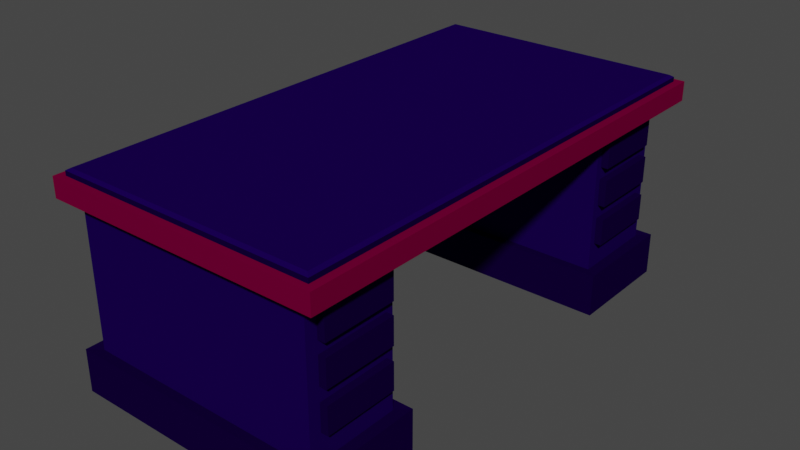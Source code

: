 # Source: Desk_model_01.blend  (saved by Blender 3.6.13; exported with 4.5.12 LTS)
import bpy
from mathutils import Matrix  # noqa: F401  (used for matrix-valued properties, if any)

bpy.ops.wm.read_factory_settings(use_empty=True)
scene = bpy.context.scene
scene.name = 'Scene'

# ---- collections
col_collection = bpy.data.collections.new('Collection'); scene.collection.children.link(col_collection)

# ---- images (referenced by path relative to the original .blend; pixels are not part of the script)
import os
ASSET_DIR = os.environ.get("B2B_ASSET_DIR", "")  # directory of the original .blend (textures are referenced by path, not embedded)
HERE = os.path.dirname(os.path.abspath(__file__))  # packed textures are extracted next to this script under _unpacked/

def load_image(name, relpath, width, height, colorspace="sRGB"):
    """Load a texture the original file referenced (path relative to the .blend, or extracted next to this script)."""
    p = next((c for c in (os.path.join(HERE, relpath), os.path.join(ASSET_DIR, relpath)) if relpath and os.path.exists(c)), "")
    if p:
        img = bpy.data.images.load(p, check_existing=True)
        img.name = name
    else:  # same state as the original file: an image datablock whose file is absent (Cycles renders it pink)
        img = bpy.data.images.new(name, width, height)
        img.source = "FILE"
        img.filepath = "//" + (relpath or name)
    img.colorspace_settings.name = colorspace
    return img
img_base_gradient = load_image('Base_gradient', 'Base_gradient.png', 1024, 1024, 'sRGB')

# ---- materials (node trees are filled in below, after node groups)
mat_mat_01 = bpy.data.materials.new('Mat_01')
mat_mat_01.use_transparent_shadow = False
mat_mat_02 = bpy.data.materials.new('Mat_02')
mat_mat_02.use_transparent_shadow = False
mat_mat_03 = bpy.data.materials.new('Mat_03')
mat_mat_03.use_transparent_shadow = False

# ---- material node trees
mat_mat_01.use_nodes = True; mat_mat_01.node_tree.nodes.clear()
_N = mat_mat_01.node_tree.nodes; _L = mat_mat_01.node_tree.links
n0 = _N.new('ShaderNodeOutputMaterial'); n0.name = 'Material Output'; n0.location = (438, 298)
n1 = _N.new('ShaderNodeBsdfPrincipled'); n1.name = 'Principled BSDF'; n1.location = (-103, 300)
n1.distribution = 'GGX'
n1.subsurface_method = 'RANDOM_WALK_SKIN'
n1.inputs[2].default_value = 0.0
n1.inputs[3].default_value = 1.45
n1.inputs[13].default_value = 0.0
n1.inputs[27].default_value = (0.0, 0.0, 0.0, 1.0)
n1.inputs[28].default_value = 1.0
n2 = _N.new('ShaderNodeTexImage'); n2.name = 'Image Texture'; n2.location = (-905, 267)
n2.image = img_base_gradient
n3 = _N.new('ShaderNodeMix'); n3.name = 'Mix.001'; n3.location = (-566, 441)
n3.data_type = 'RGBA'
n3.blend_type = 'MULTIPLY'
n3.inputs[0].default_value = 1.0
n3.inputs[6].default_value = (0.01007, 0.04605, 0.07036, 1.0)
_L.new(n3.outputs[2], n1.inputs[0])
_L.new(n1.outputs[0], n0.inputs[0])
_L.new(n2.outputs[0], n3.inputs[7])
n0.is_active_output = True
mat_mat_02.use_nodes = True; mat_mat_02.node_tree.nodes.clear()
_N = mat_mat_02.node_tree.nodes; _L = mat_mat_02.node_tree.links
n0 = _N.new('ShaderNodeOutputMaterial'); n0.name = 'Material Output'; n0.location = (300, 300)
n1 = _N.new('ShaderNodeBsdfPrincipled'); n1.name = 'Principled BSDF'; n1.location = (-252, 495)
n1.distribution = 'GGX'
n1.subsurface_method = 'RANDOM_WALK_SKIN'
n1.inputs[2].default_value = 0.0
n1.inputs[3].default_value = 1.45
n1.inputs[13].default_value = 0.0
n1.inputs[27].default_value = (0.0, 0.0, 0.0, 1.0)
n1.inputs[28].default_value = 1.0
n2 = _N.new('ShaderNodeTexImage'); n2.name = 'Image Texture'; n2.location = (-1055, 462)
n2.image = img_base_gradient
n3 = _N.new('ShaderNodeMix'); n3.name = 'Mix.001'; n3.location = (-715, 635)
n3.data_type = 'RGBA'
n3.blend_type = 'MULTIPLY'
n3.inputs[0].default_value = 1.0
n3.inputs[6].default_value = (0.1573, 0.07812, 0.03509, 1.0)
_L.new(n3.outputs[2], n1.inputs[0])
_L.new(n2.outputs[0], n3.inputs[7])
_L.new(n1.outputs[0], n0.inputs[0])
n0.is_active_output = True
mat_mat_03.use_nodes = True; mat_mat_03.node_tree.nodes.clear()
_N = mat_mat_03.node_tree.nodes; _L = mat_mat_03.node_tree.links
n0 = _N.new('ShaderNodeOutputMaterial'); n0.name = 'Material Output'; n0.location = (300, 300)
n1 = _N.new('ShaderNodeBsdfPrincipled'); n1.name = 'Principled BSDF'; n1.location = (-53, 416)
n1.distribution = 'GGX'
n1.subsurface_method = 'RANDOM_WALK_SKIN'
n1.inputs[2].default_value = 0.0
n1.inputs[3].default_value = 1.45
n1.inputs[13].default_value = 0.0
n1.inputs[27].default_value = (0.0, 0.0, 0.0, 1.0)
n1.inputs[28].default_value = 1.0
n2 = _N.new('ShaderNodeMix'); n2.name = 'Mix.001'; n2.location = (-517, 557)
n2.data_type = 'RGBA'
n2.blend_type = 'MULTIPLY'
n2.inputs[0].default_value = 1.0
n2.inputs[6].default_value = (0.00615, 0.02523, 0.0376, 1.0)
n3 = _N.new('ShaderNodeTexImage'); n3.name = 'Image Texture'; n3.location = (-856, 384)
n3.image = img_base_gradient
_L.new(n2.outputs[2], n1.inputs[0])
_L.new(n3.outputs[0], n2.inputs[7])
_L.new(n1.outputs[0], n0.inputs[0])
n0.is_active_output = True

# ---- world
world_world = bpy.data.worlds.new('World'); scene.world = world_world
world_world.use_nodes = True; world_world.node_tree.nodes.clear()
_N = world_world.node_tree.nodes; _L = world_world.node_tree.links
n0 = _N.new('ShaderNodeOutputWorld'); n0.name = 'World Output'; n0.location = (300, 300)
n1 = _N.new('ShaderNodeBackground'); n1.name = 'Background'; n1.location = (10, 300)
n1.inputs[0].default_value = (0.05088, 0.05088, 0.05088, 1.0)
_L.new(n1.outputs[0], n0.inputs[0])
n0.is_active_output = True
world_world.color = (0.05088, 0.05088, 0.05088)
world_world.use_sun_shadow = False
world_world.sun_shadow_jitter_overblur = 0.0

# ---- meshes
me_cube_002 = bpy.data.meshes.new('Cube.002')
me_cube_002.from_pydata([(-0.9672, -1.775, -0.01367), (-0.8829, -1.701, 1.311), (-0.9672, -0.9682, -0.01367), (-0.8829, -1.042, 1.311), (0.9406, -1.775, -0.01367), (0.8563, -1.701, 1.311), (0.9406, -0.9682, -0.01367), (0.8563, -1.042, 1.311), (-0.9672, -1.775, 0.2957), (-0.9672, -0.9682, 0.2957), (0.9406, -0.9682, 0.2957), (0.9406, -1.775, 0.2957), (-0.8829, -1.701, 0.2892), (-0.8829, -1.042, 0.2892), (0.8563, -1.042, 0.2892), (0.8563, -1.701, 0.2892), (0.8563, -1.617, 1.042), (0.8563, -1.617, 1.234), (0.8563, -1.092, 1.042), (0.8563, -1.092, 1.234), (0.908, -1.617, 1.042), (0.908, -1.617, 1.234), (0.908, -1.092, 1.042), (0.908, -1.092, 1.234), (0.8563, -1.617, 0.7631), (0.8563, -1.617, 0.9549), (0.8563, -1.092, 0.7631), (0.8563, -1.092, 0.9549), (0.908, -1.617, 0.7631), (0.908, -1.617, 0.9549), (0.908, -1.092, 0.7631), (0.908, -1.092, 0.9549), (0.8563, -1.617, 0.4724), (0.8563, -1.617, 0.6642), (0.8563, -1.092, 0.4724), (0.8563, -1.092, 0.6642), (0.908, -1.617, 0.4724), (0.908, -1.617, 0.6642), (0.908, -1.092, 0.4724), (0.908, -1.092, 0.6642), (-0.9672, 1.775, -0.01367), (-0.8829, 1.701, 1.311), (-0.9672, 0.9682, -0.01367), (-0.8829, 1.042, 1.311), (0.9406, 1.775, -0.01367), (0.8563, 1.701, 1.311), (0.9406, 0.9682, -0.01367), (0.8563, 1.042, 1.311), (-0.9672, 1.775, 0.2957), (-0.9672, 0.9682, 0.2957), (0.9406, 0.9682, 0.2957), (0.9406, 1.775, 0.2957), (-0.8829, 1.701, 0.2892), (-0.8829, 1.042, 0.2892), (0.8563, 1.042, 0.2892), (0.8563, 1.701, 0.2892), (0.8563, 1.617, 1.042), (0.8563, 1.617, 1.234), (0.8563, 1.092, 1.042), (0.8563, 1.092, 1.234), (0.908, 1.617, 1.042), (0.908, 1.617, 1.234), (0.908, 1.092, 1.042), (0.908, 1.092, 1.234), (0.8563, 1.617, 0.7631), (0.8563, 1.617, 0.9549), (0.8563, 1.092, 0.7631), (0.8563, 1.092, 0.9549), (0.908, 1.617, 0.7631), (0.908, 1.617, 0.9549), (0.908, 1.092, 0.7631), (0.908, 1.092, 0.9549), (0.8563, 1.617, 0.4724), (0.8563, 1.617, 0.6642), (0.8563, 1.092, 0.4724), (0.8563, 1.092, 0.6642), (0.908, 1.617, 0.4724), (0.908, 1.617, 0.6642), (0.908, 1.092, 0.4724), (0.908, 1.092, 0.6642), (-1.0, -1.797, 1.311), (-1.0, -1.797, 1.451), (-1.0, 1.893, 1.311), (-1.0, 1.893, 1.451), (1.0, -1.797, 1.311), (1.0, -1.797, 1.451), (1.0, 1.893, 1.311), (1.0, 1.893, 1.451), (-0.9435, -1.748, 1.451), (-0.9435, 1.843, 1.451), (0.9435, 1.843, 1.451), (0.9435, -1.748, 1.451), (-0.9435, -1.748, 1.484), (-0.9435, 1.843, 1.484), (0.9435, 1.843, 1.484), (0.9435, -1.748, 1.484), (-0.9166, -1.724, 1.5), (-0.9166, 1.819, 1.5), (0.9166, 1.819, 1.5), (0.9166, -1.724, 1.5)], [], [(12, 1, 3, 13), (13, 3, 7, 14), (14, 7, 5, 15), (15, 5, 1, 12), (4, 11, 8, 0), (6, 10, 11, 4), (2, 9, 10, 6), (0, 8, 9, 2), (11, 15, 12, 8), (10, 14, 15, 11), (9, 13, 14, 10), (8, 12, 13, 9), (18, 19, 23, 22), (22, 23, 21, 20), (20, 21, 17, 16), (18, 22, 20, 16), (23, 19, 17, 21), (26, 27, 31, 30), (30, 31, 29, 28), (28, 29, 25, 24), (26, 30, 28, 24), (31, 27, 25, 29), (34, 35, 39, 38), (38, 39, 37, 36), (36, 37, 33, 32), (34, 38, 36, 32), (39, 35, 33, 37), (52, 53, 43, 41), (53, 54, 47, 43), (54, 55, 45, 47), (55, 52, 41, 45), (44, 40, 48, 51), (46, 44, 51, 50), (42, 46, 50, 49), (40, 42, 49, 48), (51, 48, 52, 55), (50, 51, 55, 54), (49, 50, 54, 53), (48, 49, 53, 52), (58, 62, 63, 59), (62, 60, 61, 63), (60, 56, 57, 61), (58, 56, 60, 62), (63, 61, 57, 59), (66, 70, 71, 67), (70, 68, 69, 71), (68, 64, 65, 69), (66, 64, 68, 70), (71, 69, 65, 67), (74, 78, 79, 75), (78, 76, 77, 79), (76, 72, 73, 77), (74, 72, 76, 78), (79, 77, 73, 75), (80, 81, 83, 82), (82, 83, 87, 86), (86, 87, 85, 84), (84, 85, 81, 80), (82, 86, 84, 80), (83, 81, 88, 89), (91, 90, 94, 95), (81, 85, 91, 88), (87, 83, 89, 90), (85, 87, 90, 91), (93, 92, 96, 97), (89, 88, 92, 93), (88, 91, 95, 92), (90, 89, 93, 94), (98, 97, 96, 99), (92, 95, 99, 96), (94, 93, 97, 98), (95, 94, 98, 99)])
me_cube_002.polygons.foreach_set('material_index', [0, 0, 0, 0, 2, 2, 2, 2, 2, 2, 2, 2, 2, 2, 2, 2, 2, 2, 2, 2, 2, 2, 2, 2, 2, 2, 2, 0, 0, 0, 0, 2, 2, 2, 2, 2, 2, 2, 2, 2, 2, 2, 2, 2, 2, 2, 2, 2, 2, 2, 2, 2, 2, 2, 1, 1, 1, 1, 1, 1, 2, 1, 1, 1, 0, 2, 2, 2, 0, 0, 0, 0])
_uv = me_cube_002.uv_layers.new(name='UVMap')
_uv.uv.foreach_set('vector', [0.8475, 0.2343, 0.8475, 0.001001, 0.7283, 0.001001, 0.7283, 0.2343, 0.2414, 0.4716, 0.001001, 0.4716, 0.001001, 0.7049, 0.2414, 0.7049, 0.4858, 0.5872, 0.7263, 0.5872, 0.7263, 0.4716, 0.4858, 0.4716, 0.7263, 0.001001, 0.4858, 0.001001, 0.4858, 0.2343, 0.7263, 0.2343, 0.8475, 0.4716, 0.7889, 0.4716, 0.7889, 0.7049, 0.8475, 0.7049, 0.1202, 0.9402, 0.1202, 0.8834, 0.001001, 0.8834, 0.001001, 0.9402, 0.7869, 0.4716, 0.7283, 0.4716, 0.7283, 0.7049, 0.7869, 0.7049, 0.8475, 0.8814, 0.8475, 0.8245, 0.7283, 0.8245, 0.7283, 0.8814, 0.9687, 0.4716, 0.9404, 0.4716, 0.9404, 0.7049, 0.9687, 0.7049, 0.1202, 0.9696, 0.1202, 0.9422, 0.001001, 0.9422, 0.001001, 0.9696, 0.9384, 0.4716, 0.9101, 0.4716, 0.9101, 0.7049, 0.9384, 0.7049, 0.8475, 0.9402, 0.8475, 0.9128, 0.7283, 0.9128, 0.7283, 0.9402, 0.302, 0.9716, 0.2737, 0.9716, 0.2737, 0.999, 0.302, 0.999, 0.999, 0.4716, 0.9707, 0.4716, 0.9707, 0.5872, 0.999, 0.5872, 0.2717, 0.9716, 0.2434, 0.9716, 0.2434, 0.999, 0.2717, 0.999, 0.7263, 0.9402, 0.7263, 0.9128, 0.6071, 0.9128, 0.6071, 0.9402, 0.999, 0.3539, 0.9707, 0.3539, 0.9707, 0.4696, 0.999, 0.4696, 0.302, 0.9422, 0.2737, 0.9422, 0.2737, 0.9696, 0.302, 0.9696, 0.6051, 0.9402, 0.6051, 0.9128, 0.4858, 0.9128, 0.4858, 0.9402, 0.2717, 0.9422, 0.2434, 0.9422, 0.2434, 0.9696, 0.2717, 0.9696, 0.999, 0.2363, 0.9707, 0.2363, 0.9707, 0.3519, 0.999, 0.3519, 0.4838, 0.9402, 0.4838, 0.9128, 0.3646, 0.9128, 0.3646, 0.9402, 0.2414, 0.9716, 0.2131, 0.9716, 0.2131, 0.999, 0.2414, 0.999, 0.999, 0.1186, 0.9707, 0.1186, 0.9707, 0.2343, 0.999, 0.2343, 0.2111, 0.9716, 0.1828, 0.9716, 0.1828, 0.999, 0.2111, 0.999, 0.3626, 0.9402, 0.3626, 0.9128, 0.2434, 0.9128, 0.2434, 0.9402, 0.999, 0.001001, 0.9707, 0.001001, 0.9707, 0.1166, 0.999, 0.1166, 0.7263, 0.7049, 0.7263, 0.5892, 0.4858, 0.5892, 0.4858, 0.7049, 0.4838, 0.4716, 0.2434, 0.4716, 0.2434, 0.7049, 0.4838, 0.7049, 0.8475, 0.2363, 0.7283, 0.2363, 0.7283, 0.4696, 0.8475, 0.4696, 0.7263, 0.2363, 0.4858, 0.2363, 0.4858, 0.4696, 0.7263, 0.4696, 0.4858, 0.7637, 0.7263, 0.7637, 0.7263, 0.7069, 0.4858, 0.7069, 0.7869, 0.8225, 0.7869, 0.7069, 0.7283, 0.7069, 0.7283, 0.8225, 0.4858, 0.8225, 0.7263, 0.8225, 0.7263, 0.7657, 0.4858, 0.7657, 0.8475, 0.8225, 0.8475, 0.7069, 0.7889, 0.7069, 0.7889, 0.8225, 0.001001, 0.8814, 0.2414, 0.8814, 0.2414, 0.8539, 0.001001, 0.8539, 0.9687, 0.9402, 0.9687, 0.8245, 0.9404, 0.8245, 0.9404, 0.9402, 0.2434, 0.8814, 0.4838, 0.8814, 0.4838, 0.8539, 0.2434, 0.8539, 0.9384, 0.9402, 0.9384, 0.8245, 0.9101, 0.8245, 0.9101, 0.9402, 0.2414, 0.9422, 0.2131, 0.9422, 0.2131, 0.9696, 0.2414, 0.9696, 0.1222, 0.9402, 0.2414, 0.9402, 0.2414, 0.9128, 0.1222, 0.9128, 0.2111, 0.9422, 0.1828, 0.9422, 0.1828, 0.9696, 0.2111, 0.9696, 0.9081, 0.9402, 0.9081, 0.8245, 0.8798, 0.8245, 0.8798, 0.9402, 0.7283, 0.9108, 0.8475, 0.9108, 0.8475, 0.8834, 0.7283, 0.8834, 0.1808, 0.9716, 0.1525, 0.9716, 0.1525, 0.999, 0.1808, 0.999, 0.9687, 0.8225, 0.9687, 0.7069, 0.9404, 0.7069, 0.9404, 0.8225, 0.1505, 0.9716, 0.1222, 0.9716, 0.1222, 0.999, 0.1505, 0.999, 0.6071, 0.9108, 0.7263, 0.9108, 0.7263, 0.8834, 0.6071, 0.8834, 0.9081, 0.8225, 0.9081, 0.7069, 0.8798, 0.7069, 0.8798, 0.8225, 0.1808, 0.9422, 0.1525, 0.9422, 0.1525, 0.9696, 0.1808, 0.9696, 0.3646, 0.9108, 0.4838, 0.9108, 0.4838, 0.8834, 0.3646, 0.8834, 0.1505, 0.9422, 0.1222, 0.9422, 0.1222, 0.9696, 0.1505, 0.9696, 0.9384, 0.8225, 0.9384, 0.7069, 0.9101, 0.7069, 0.9101, 0.8225, 0.4858, 0.9108, 0.6051, 0.9108, 0.6051, 0.8834, 0.4858, 0.8834, 0.9687, 0.001001, 0.9404, 0.001001, 0.9404, 0.4696, 0.9687, 0.4696, 0.3626, 0.9108, 0.3626, 0.8834, 0.1222, 0.8834, 0.1222, 0.9108, 0.9081, 0.001001, 0.8798, 0.001001, 0.8798, 0.4696, 0.9081, 0.4696, 0.7263, 0.8814, 0.7263, 0.8539, 0.4858, 0.8539, 0.4858, 0.8814, 0.2414, 0.001001, 0.001001, 0.001001, 0.001001, 0.4696, 0.2414, 0.4696, 0.001001, 0.7637, 0.4838, 0.7637, 0.4838, 0.7363, 0.001001, 0.7363, 0.8778, 0.4696, 0.8778, 0.001001, 0.8495, 0.001001, 0.8495, 0.4696, 0.001001, 0.8519, 0.2414, 0.8519, 0.2414, 0.8245, 0.001001, 0.8245, 0.8778, 0.9402, 0.8778, 0.7069, 0.8495, 0.7069, 0.8495, 0.9402, 0.001001, 0.8225, 0.4838, 0.8225, 0.4838, 0.7951, 0.001001, 0.7951, 0.9384, 0.4696, 0.9384, 0.001001, 0.9101, 0.001001, 0.9101, 0.4696, 0.001001, 0.7931, 0.4838, 0.7931, 0.4838, 0.7657, 0.001001, 0.7657, 0.8778, 0.7049, 0.8778, 0.4716, 0.8495, 0.4716, 0.8495, 0.7049, 0.2434, 0.8519, 0.4838, 0.8519, 0.4838, 0.8245, 0.2434, 0.8245, 0.4838, 0.001001, 0.2434, 0.001001, 0.2434, 0.4696, 0.4838, 0.4696, 0.4858, 0.8519, 0.7263, 0.8519, 0.7263, 0.8245, 0.4858, 0.8245, 0.9081, 0.7049, 0.9081, 0.4716, 0.8798, 0.4716, 0.8798, 0.7049, 0.001001, 0.7343, 0.4838, 0.7343, 0.4838, 0.7069, 0.001001, 0.7069])
me_cube_002.materials.append(mat_mat_01)
me_cube_002.materials.append(mat_mat_02)
me_cube_002.materials.append(mat_mat_03)
me_cube_002.update()

# ---- objects
ob_desk_base = bpy.data.objects.new('Desk_base', me_cube_002)

# ---- transforms, parenting, visibility, modifiers, constraints
ob_desk_base.location = (0.0, 0.0, 0.0)

# ---- collection membership
col_collection.objects.link(ob_desk_base)

# ---- scene / render settings (as saved in the file)
scene.frame_start = 1; scene.frame_end = 250; scene.frame_set(20)
scene.render.engine = 'BLENDER_EEVEE_NEXT'
scene.cycles.sampling_pattern = 'TABULATED_SOBOL'
scene.view_settings.view_transform = 'Filmic'
bpy.context.view_layer.update()

# ---- added for rendering (the .blend has no active camera and no usable light): camera, sun
cam_auto = bpy.data.cameras.new('AutoCamera')
cam_auto.lens = 50.0
cam_auto.sensor_width = 36.0
cam_auto.clip_end = 1000.0
ob_auto_camera = bpy.data.objects.new('AutoCamera', cam_auto)
scene.collection.objects.link(ob_auto_camera)
ob_auto_camera.location = (4.12808, -4.90603, 4.04571)
ob_auto_camera.rotation_euler = (1.09748, -7.21219e-08, 0.694738)
scene.camera = ob_auto_camera
light_auto_sun = bpy.data.lights.new('AutoSun', 'SUN')
light_auto_sun.energy = 3.0
light_auto_sun.angle = 0.0523599
ob_auto_sun = bpy.data.objects.new('AutoSun', light_auto_sun)
scene.collection.objects.link(ob_auto_sun)
ob_auto_sun.rotation_euler = (0.872665, 0.174533, 0.523599)
bpy.context.view_layer.update()
